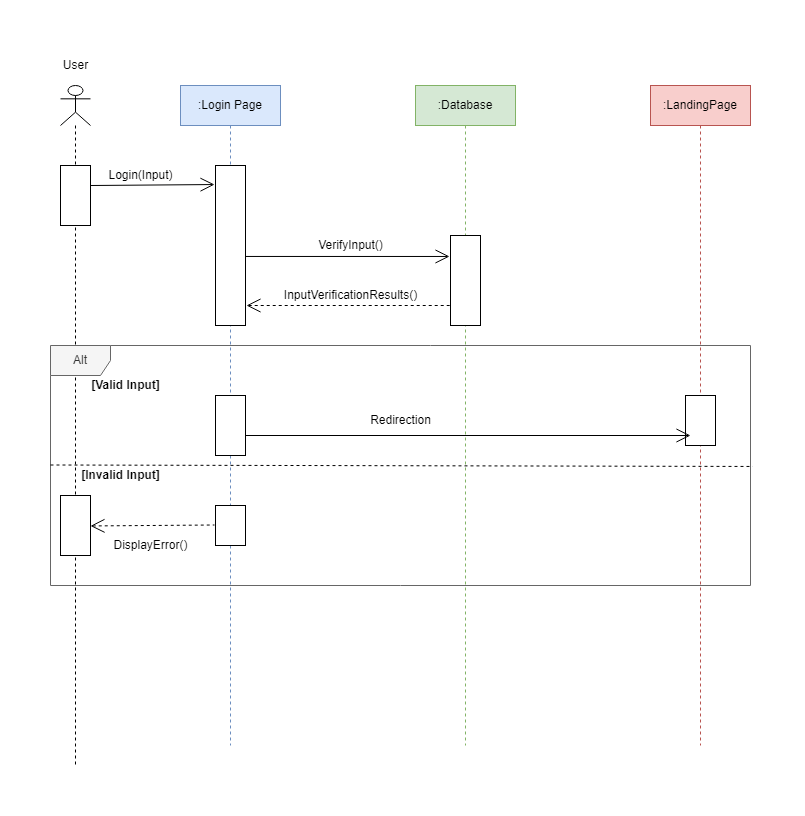

The diagram above was exported from draw.io. Its source (the exported page's mxGraphModel, read from the mxfile embedded in the PNG):
<mxGraphModel dx="868" dy="393" grid="1" gridSize="10" guides="1" tooltips="1" connect="1" arrows="1" fold="1" page="1" pageScale="1" pageWidth="827" pageHeight="1169" math="0" shadow="0">
  <root>
    <mxCell id="0" />
    <mxCell id="1" parent="0" />
    <mxCell id="UI2qhpgtuz_b88efs0Sj-1" value="" style="shape=umlLifeline;participant=umlActor;perimeter=lifelinePerimeter;whiteSpace=wrap;html=1;container=1;collapsible=0;recursiveResize=0;verticalAlign=top;spacingTop=36;outlineConnect=0;" vertex="1" parent="1">
      <mxGeometry x="70" y="160" width="30" height="680" as="geometry" />
    </mxCell>
    <mxCell id="UI2qhpgtuz_b88efs0Sj-2" value="" style="html=1;points=[];perimeter=orthogonalPerimeter;" vertex="1" parent="UI2qhpgtuz_b88efs0Sj-1">
      <mxGeometry y="80" width="30" height="60" as="geometry" />
    </mxCell>
    <mxCell id="UI2qhpgtuz_b88efs0Sj-3" value=":Login Page" style="shape=umlLifeline;perimeter=lifelinePerimeter;whiteSpace=wrap;html=1;container=1;collapsible=0;recursiveResize=0;outlineConnect=0;fillColor=#dae8fc;strokeColor=#6c8ebf;" vertex="1" parent="1">
      <mxGeometry x="190" y="160" width="100" height="660" as="geometry" />
    </mxCell>
    <mxCell id="UI2qhpgtuz_b88efs0Sj-4" value="" style="html=1;points=[];perimeter=orthogonalPerimeter;" vertex="1" parent="UI2qhpgtuz_b88efs0Sj-3">
      <mxGeometry x="35" y="80" width="30" height="160" as="geometry" />
    </mxCell>
    <mxCell id="UI2qhpgtuz_b88efs0Sj-5" value=":Database" style="shape=umlLifeline;perimeter=lifelinePerimeter;whiteSpace=wrap;html=1;container=1;collapsible=0;recursiveResize=0;outlineConnect=0;fillColor=#d5e8d4;strokeColor=#82b366;" vertex="1" parent="1">
      <mxGeometry x="425" y="160" width="100" height="660" as="geometry" />
    </mxCell>
    <mxCell id="UI2qhpgtuz_b88efs0Sj-6" value="" style="html=1;points=[];perimeter=orthogonalPerimeter;" vertex="1" parent="UI2qhpgtuz_b88efs0Sj-5">
      <mxGeometry x="35" y="150" width="30" height="90" as="geometry" />
    </mxCell>
    <mxCell id="UI2qhpgtuz_b88efs0Sj-7" value=":LandingPage" style="shape=umlLifeline;perimeter=lifelinePerimeter;whiteSpace=wrap;html=1;container=1;collapsible=0;recursiveResize=0;outlineConnect=0;fillColor=#f8cecc;strokeColor=#b85450;" vertex="1" parent="1">
      <mxGeometry x="660" y="160" width="100" height="660" as="geometry" />
    </mxCell>
    <mxCell id="UI2qhpgtuz_b88efs0Sj-8" value="Alt" style="shape=umlFrame;whiteSpace=wrap;html=1;fillColor=#f5f5f5;fontColor=#333333;strokeColor=#666666;" vertex="1" parent="1">
      <mxGeometry x="60" y="420" width="700" height="240" as="geometry" />
    </mxCell>
    <mxCell id="UI2qhpgtuz_b88efs0Sj-9" value="" style="endArrow=none;endFill=0;endSize=12;html=1;rounded=0;entryX=1.003;entryY=0.504;entryDx=0;entryDy=0;entryPerimeter=0;dashed=1;" edge="1" parent="1" target="UI2qhpgtuz_b88efs0Sj-8">
      <mxGeometry width="160" relative="1" as="geometry">
        <mxPoint x="60" y="539.5" as="sourcePoint" />
        <mxPoint x="220" y="539.5" as="targetPoint" />
      </mxGeometry>
    </mxCell>
    <mxCell id="UI2qhpgtuz_b88efs0Sj-10" value="" style="html=1;points=[];perimeter=orthogonalPerimeter;" vertex="1" parent="1">
      <mxGeometry x="70" y="570" width="30" height="60" as="geometry" />
    </mxCell>
    <mxCell id="UI2qhpgtuz_b88efs0Sj-11" value="" style="html=1;points=[];perimeter=orthogonalPerimeter;" vertex="1" parent="1">
      <mxGeometry x="225" y="580" width="30" height="40" as="geometry" />
    </mxCell>
    <mxCell id="UI2qhpgtuz_b88efs0Sj-12" value="" style="html=1;points=[];perimeter=orthogonalPerimeter;" vertex="1" parent="1">
      <mxGeometry x="225" y="470" width="30" height="60" as="geometry" />
    </mxCell>
    <mxCell id="UI2qhpgtuz_b88efs0Sj-13" value="" style="html=1;points=[];perimeter=orthogonalPerimeter;" vertex="1" parent="1">
      <mxGeometry x="695" y="470" width="30" height="50" as="geometry" />
    </mxCell>
    <mxCell id="UI2qhpgtuz_b88efs0Sj-14" value="" style="endArrow=open;endFill=1;endSize=12;html=1;rounded=0;entryX=-0.033;entryY=0.119;entryDx=0;entryDy=0;entryPerimeter=0;" edge="1" parent="1" target="UI2qhpgtuz_b88efs0Sj-4">
      <mxGeometry width="160" relative="1" as="geometry">
        <mxPoint x="100" y="260" as="sourcePoint" />
        <mxPoint x="260" y="260" as="targetPoint" />
      </mxGeometry>
    </mxCell>
    <mxCell id="UI2qhpgtuz_b88efs0Sj-15" value="" style="endArrow=open;endFill=1;endSize=12;html=1;rounded=0;entryX=-0.033;entryY=0.233;entryDx=0;entryDy=0;entryPerimeter=0;" edge="1" parent="1" target="UI2qhpgtuz_b88efs0Sj-6">
      <mxGeometry width="160" relative="1" as="geometry">
        <mxPoint x="255" y="330.96000000000004" as="sourcePoint" />
        <mxPoint x="379.01" y="329.99999999999994" as="targetPoint" />
      </mxGeometry>
    </mxCell>
    <mxCell id="UI2qhpgtuz_b88efs0Sj-16" value="" style="endArrow=none;endFill=0;endSize=12;html=1;rounded=0;entryX=-0.033;entryY=0.233;entryDx=0;entryDy=0;entryPerimeter=0;startArrow=open;startFill=0;startSize=12;dashed=1;" edge="1" parent="1">
      <mxGeometry width="160" relative="1" as="geometry">
        <mxPoint x="255.99" y="380" as="sourcePoint" />
        <mxPoint x="460" y="380.01" as="targetPoint" />
      </mxGeometry>
    </mxCell>
    <mxCell id="UI2qhpgtuz_b88efs0Sj-17" value="" style="endArrow=open;endFill=1;endSize=12;html=1;rounded=0;entryX=0.167;entryY=0.8;entryDx=0;entryDy=0;entryPerimeter=0;" edge="1" parent="1" target="UI2qhpgtuz_b88efs0Sj-13">
      <mxGeometry width="160" relative="1" as="geometry">
        <mxPoint x="255" y="510" as="sourcePoint" />
        <mxPoint x="459.01" y="510.01" as="targetPoint" />
      </mxGeometry>
    </mxCell>
    <mxCell id="UI2qhpgtuz_b88efs0Sj-18" value="" style="endArrow=none;endFill=0;endSize=12;html=1;rounded=0;entryX=-0.033;entryY=0.119;entryDx=0;entryDy=0;entryPerimeter=0;startArrow=open;startFill=0;startSize=12;dashed=1;" edge="1" parent="1">
      <mxGeometry width="160" relative="1" as="geometry">
        <mxPoint x="100" y="600.46" as="sourcePoint" />
        <mxPoint x="224.01" y="599.5" as="targetPoint" />
      </mxGeometry>
    </mxCell>
    <mxCell id="UI2qhpgtuz_b88efs0Sj-19" value="Login(Input)" style="text;html=1;resizable=0;autosize=1;align=center;verticalAlign=middle;points=[];fillColor=none;strokeColor=none;rounded=0;" vertex="1" parent="1">
      <mxGeometry x="110" y="240" width="80" height="20" as="geometry" />
    </mxCell>
    <mxCell id="UI2qhpgtuz_b88efs0Sj-20" value="VerifyInput()" style="text;html=1;resizable=0;autosize=1;align=center;verticalAlign=middle;points=[];fillColor=none;strokeColor=none;rounded=0;" vertex="1" parent="1">
      <mxGeometry x="320" y="310" width="80" height="20" as="geometry" />
    </mxCell>
    <mxCell id="UI2qhpgtuz_b88efs0Sj-21" value="InputVerificationResults()" style="text;html=1;resizable=0;autosize=1;align=center;verticalAlign=middle;points=[];fillColor=none;strokeColor=none;rounded=0;" vertex="1" parent="1">
      <mxGeometry x="285" y="360" width="150" height="20" as="geometry" />
    </mxCell>
    <mxCell id="UI2qhpgtuz_b88efs0Sj-22" value="&lt;b&gt;[Valid Input]&lt;/b&gt;" style="text;html=1;resizable=0;autosize=1;align=center;verticalAlign=middle;points=[];fillColor=none;strokeColor=none;rounded=0;" vertex="1" parent="1">
      <mxGeometry x="95" y="450" width="80" height="20" as="geometry" />
    </mxCell>
    <mxCell id="UI2qhpgtuz_b88efs0Sj-23" value="&lt;b&gt;[Invalid Input]&lt;/b&gt;" style="text;html=1;resizable=0;autosize=1;align=center;verticalAlign=middle;points=[];fillColor=none;strokeColor=none;rounded=0;" vertex="1" parent="1">
      <mxGeometry x="85" y="540" width="90" height="20" as="geometry" />
    </mxCell>
    <mxCell id="UI2qhpgtuz_b88efs0Sj-24" value="DisplayError()" style="text;html=1;resizable=0;autosize=1;align=center;verticalAlign=middle;points=[];fillColor=none;strokeColor=none;rounded=0;" vertex="1" parent="1">
      <mxGeometry x="115" y="610" width="90" height="20" as="geometry" />
    </mxCell>
    <mxCell id="UI2qhpgtuz_b88efs0Sj-25" value="Redirection" style="text;html=1;resizable=0;autosize=1;align=center;verticalAlign=middle;points=[];fillColor=none;strokeColor=none;rounded=0;" vertex="1" parent="1">
      <mxGeometry x="370" y="485" width="80" height="20" as="geometry" />
    </mxCell>
    <mxCell id="UI2qhpgtuz_b88efs0Sj-26" value="User" style="text;html=1;resizable=0;autosize=1;align=center;verticalAlign=middle;points=[];fillColor=none;strokeColor=none;rounded=0;" vertex="1" parent="1">
      <mxGeometry x="60" y="125" width="50" height="30" as="geometry" />
    </mxCell>
  </root>
</mxGraphModel>